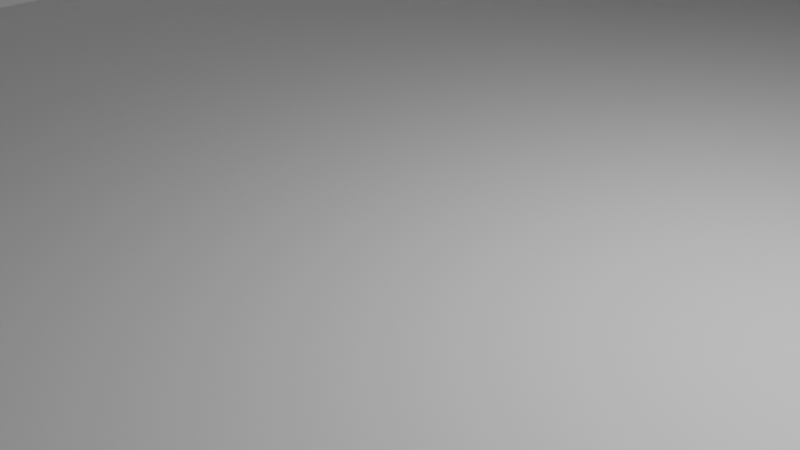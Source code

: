 # Source: racecourse.blend  (saved by Blender 3.0.42; exported with 4.5.12 LTS)
import bpy
from mathutils import Matrix  # noqa: F401  (used for matrix-valued properties, if any)

bpy.ops.wm.read_factory_settings(use_empty=True)
scene = bpy.context.scene
scene.name = 'Scene'

# ---- collections
col_collection = bpy.data.collections.new('Collection'); scene.collection.children.link(col_collection)

# ---- materials (node trees are filled in below, after node groups)
mat_material = bpy.data.materials.new('Material')
mat_material.alpha_threshold = 0.0
mat_material.use_transparent_shadow = False
mat_material.line_color = (0.0, 0.0, 0.0, 1.0)
mat_material_001 = bpy.data.materials.new('Material.001')
mat_material_001.alpha_threshold = 0.0
mat_material_001.use_transparent_shadow = False
mat_material_001.line_color = (0.0, 0.0, 0.0, 1.0)

# ---- material node trees
mat_material.use_nodes = True; mat_material.node_tree.nodes.clear()
_N = mat_material.node_tree.nodes; _L = mat_material.node_tree.links
n0 = _N.new('ShaderNodeOutputMaterial'); n0.name = 'Material Output'; n0.location = (300, 300)
n1 = _N.new('ShaderNodeBsdfPrincipled'); n1.name = 'Principled BSDF'; n1.location = (10, 300)
n1.distribution = 'GGX'
n1.subsurface_method = 'RANDOM_WALK_SKIN'
n1.inputs[2].default_value = 0.4
n1.inputs[3].default_value = 1.45
n1.inputs[27].default_value = (0.0, 0.0, 0.0, 1.0)
n1.inputs[28].default_value = 1.0
_L.new(n1.outputs[0], n0.inputs[0])
n0.is_active_output = True
mat_material_001.use_nodes = True; mat_material_001.node_tree.nodes.clear()
_N = mat_material_001.node_tree.nodes; _L = mat_material_001.node_tree.links
n0 = _N.new('ShaderNodeOutputMaterial'); n0.name = 'Material Output'; n0.location = (300, 300)
n1 = _N.new('ShaderNodeBsdfPrincipled'); n1.name = 'Principled BSDF'; n1.location = (10, 300)
n1.distribution = 'GGX'
n1.subsurface_method = 'RANDOM_WALK_SKIN'
n1.inputs[2].default_value = 0.4
n1.inputs[3].default_value = 1.45
n1.inputs[27].default_value = (0.0, 0.0, 0.0, 1.0)
n1.inputs[28].default_value = 1.0
_L.new(n1.outputs[0], n0.inputs[0])
n0.is_active_output = True

# ---- world
world_world = bpy.data.worlds.new('World'); scene.world = world_world
world_world.use_nodes = True; world_world.node_tree.nodes.clear()
_N = world_world.node_tree.nodes; _L = world_world.node_tree.links
n0 = _N.new('ShaderNodeOutputWorld'); n0.name = 'World Output'; n0.location = (300, 300)
n1 = _N.new('ShaderNodeBackground'); n1.name = 'Background'; n1.location = (10, 300)
n1.inputs[0].default_value = (0.05088, 0.05088, 0.05088, 1.0)
_L.new(n1.outputs[0], n0.inputs[0])
n0.is_active_output = True
world_world.color = (0.05088, 0.05088, 0.05088)
world_world.use_sun_shadow = False
world_world.sun_shadow_jitter_overblur = 0.0

# ---- cameras
cam_camera = bpy.data.cameras.new('Camera')
cam_camera.clip_end = 100.0
cam_camera.ortho_scale = 7.314

# ---- lights
light_light = bpy.data.lights.new('Light', 'POINT')
light_light.transmission_factor = 0.0
light_light.energy = 1000.0
light_light.shadow_soft_size = 0.1
light_light.shadow_maximum_resolution = 0.006
light_light.use_absolute_resolution = True

# ---- meshes
me_cube = bpy.data.meshes.new('Cube')
me_cube.from_pydata([(10.6, 16.26, 0.0), (2.424, -105.9, 0.0), (10.6, -50.79, 0.0), (-17.89, -101.2, 0.0), (-10.26, 16.26, 0.0), (-10.26, -50.79, 0.0), (-10.26, -50.79, 0.0), (10.6, -50.79, 0.0), (-27.3, -142.1, 0.0), (-46.2, -133.3, 0.0), (-78.01, -170.4, 0.0), (-92.82, -155.7, 0.0), (-136.8, -186.6, 0.0), (-143.5, -166.8, 0.0), (-192.7, -187.1, 0.0), (-192.2, -166.3, 0.0), (-243.2, -173.6, -4.399), (-236.6, -153.8, -4.399), (-271.1, -149.8, -7.813), (-256.7, -134.7, -7.813), (-288.4, -123.4, -8.17), (-269.2, -115.2, -8.207), (-297.6, -88.15, -7.449), (-277.4, -83.02, -7.505), (-301.7, -54.87, -4.048), (-280.8, -53.53, -4.128), (-316.3, 6.52, -3.639), (-290.4, 18.18, -3.687), (-343.5, 41.21, 0.939), (-324.2, 60.59, 0.937), (-386.5, 46.24, 0.8921), (-388.1, 73.53, 0.904), (-429.4, 30.05, 0.7027), (-442.1, 54.22, 0.6728), (-446.1, -1.032, 0.4624), (-467.2, 16.27, 0.3705), (-456.2, -41.98, 0.168), (-481.0, -30.56, 0.02969), (-461.5, -78.34, 2.342), (-484.1, -93.82, 2.027), (-435.6, -112.8, 4.161), (-454.7, -132.3, 3.825), (-378.2, -129.9, 18.57), (-385.7, -153.1, 18.25), (-339.4, -130.5, 34.79), (-342.5, -154.7, 34.47), (-305.9, -122.0, 42.25), (-301.2, -145.9, 41.94), (-257.9, -98.87, 42.49), (-249.6, -121.8, 42.2), (-226.4, -67.01, 35.43), (-210.8, -85.7, 35.19), (-209.4, -15.07, 17.19), (-186.5, -23.43, 17.03), (-190.1, 34.23, 5.601), (-170.7, 19.42, 5.388), (-145.7, 62.56, 3.874), (-132.8, 41.91, 3.609), (-78.64, 74.79, -1.16), (-73.71, 50.91, -0.9186), (-20.03, 59.46, -0.5619), (-36.04, 41.08, -0.5364), (-17.89, -101.2, 8.231), (-10.26, 16.26, 8.231), (-10.26, -50.79, 8.231), (-10.26, -50.79, 8.231), (-46.2, -133.3, 8.231), (-92.82, -155.7, 8.231), (-143.5, -166.8, 8.231), (-192.2, -166.3, 8.231), (-236.6, -153.8, 3.832), (-256.7, -134.7, 0.4178), (-269.2, -115.2, 0.02369), (-277.4, -83.02, 0.7262), (-280.8, -53.53, 4.103), (-290.4, 20.17, 4.544), (-324.2, 62.58, 9.168), (-388.1, 75.52, 9.135), (-442.1, 56.21, 8.904), (-467.2, 18.26, 8.601), (-481.0, -30.56, 8.261), (-484.1, -93.82, 10.26), (-454.7, -132.3, 12.06), (-385.7, -153.1, 26.48), (-342.5, -154.7, 42.71), (-301.2, -145.9, 50.17), (-249.6, -121.8, 50.43), (-210.8, -85.7, 43.42), (-186.5, -23.43, 25.26), (-170.7, 19.42, 13.62), (-132.8, 41.91, 11.84), (-73.71, 50.91, 7.312), (-36.04, 41.08, 7.695), (10.6, 16.26, 7.266), (2.424, -105.9, 7.266), (10.6, -50.79, 7.266), (10.6, -50.79, 7.266), (-27.3, -142.1, 7.266), (-78.01, -170.4, 7.266), (-136.8, -186.6, 7.266), (-192.7, -187.1, 7.266), (-243.2, -173.6, 2.867), (-271.1, -149.8, -0.5472), (-461.5, -78.34, 9.608), (-435.6, -112.8, 11.43), (-378.2, -129.9, 25.84), (-339.4, -130.5, 42.06), (-305.9, -122.0, 49.51), (-257.9, -98.87, 49.76), (-226.4, -67.01, 42.7), (-209.4, -15.07, 24.45), (-186.5, 40.87, 12.87), (-142.1, 69.2, 11.14)], [], [(0, 4, 6, 2), (7, 5, 3, 1), (2, 6, 5, 7), (1, 3, 9, 8), (8, 9, 11, 10), (10, 11, 13, 12), (12, 13, 15, 14), (14, 15, 17, 16), (16, 17, 19, 18), (18, 19, 21, 20), (20, 21, 23, 22), (22, 23, 25, 24), (24, 25, 27, 26), (26, 27, 29, 28), (28, 29, 31, 30), (30, 31, 33, 32), (32, 33, 35, 34), (34, 35, 37, 36), (36, 37, 39, 38), (38, 39, 41, 40), (40, 41, 43, 42), (42, 43, 45, 44), (44, 45, 47, 46), (46, 47, 49, 48), (48, 49, 51, 50), (50, 51, 53, 52), (52, 53, 55, 54), (54, 55, 57, 56), (56, 57, 59, 58), (58, 59, 61, 60), (4, 0, 60, 61), (29, 27, 75, 76), (47, 45, 84, 85), (21, 19, 71, 72), (39, 37, 80, 81), (57, 55, 89, 90), (13, 11, 67, 68), (31, 29, 76, 77), (49, 47, 85, 86), (23, 21, 72, 73), (41, 39, 81, 82), (59, 57, 90, 91), (6, 4, 63, 65), (15, 13, 68, 69), (33, 31, 77, 78), (51, 49, 86, 87), (3, 5, 64, 62), (25, 23, 73, 74), (43, 41, 82, 83), (61, 59, 91, 92), (4, 61, 92, 63), (17, 15, 69, 70), (35, 33, 78, 79), (53, 51, 87, 88), (9, 3, 62, 66), (27, 25, 74, 75), (45, 43, 83, 84), (19, 17, 70, 71), (37, 35, 79, 80), (55, 53, 88, 89), (11, 9, 66, 67), (38, 40, 104, 103), (48, 50, 109, 108), (14, 16, 101, 100), (44, 46, 107, 106), (54, 56, 112, 111), (7, 1, 94, 96), (10, 12, 99, 98), (40, 42, 105, 104), (50, 52, 110, 109), (1, 8, 97, 94), (16, 18, 102, 101), (46, 48, 108, 107), (0, 2, 95, 93), (12, 14, 100, 99), (42, 44, 106, 105), (52, 54, 111, 110), (8, 10, 98, 97), (38, 103, 36), (18, 20, 102)])
_uv = me_cube.uv_layers.new(name='UVMap')
_uv.uv.foreach_set('vector', [0.625, 0.5, 0.875, 0.5, 0.875, 0.75, 0.625, 0.75, 0.625, 0.75, 0.875, 0.75, 0.875, 0.75, 0.625, 0.75, 0.625, 0.75, 0.875, 0.75, 0.875, 0.75, 0.625, 0.75, 0.625, 0.75, 0.875, 0.75, 0.875, 0.75, 0.625, 0.75, 0.625, 0.75, 0.875, 0.75, 0.875, 0.75, 0.625, 0.75, 0.625, 0.75, 0.875, 0.75, 0.875, 0.75, 0.625, 0.75, 0.625, 0.75, 0.875, 0.75, 0.875, 0.75, 0.625, 0.75, 0.625, 0.75, 0.875, 0.75, 0.875, 0.75, 0.625, 0.75, 0.625, 0.75, 0.875, 0.75, 0.875, 0.75, 0.625, 0.75, 0.625, 0.75, 0.875, 0.75, 0.875, 0.75, 0.625, 0.75, 0.625, 0.75, 0.875, 0.75, 0.875, 0.75, 0.625, 0.75, 0.625, 0.75, 0.875, 0.75, 0.875, 0.75, 0.625, 0.75, 0.625, 0.75, 0.875, 0.75, 0.875, 0.75, 0.625, 0.75, 0.625, 0.75, 0.875, 0.75, 0.875, 0.75, 0.625, 0.75, 0.625, 0.75, 0.875, 0.75, 0.875, 0.75, 0.625, 0.75, 0.625, 0.75, 0.875, 0.75, 0.875, 0.75, 0.625, 0.75, 0.625, 0.75, 0.875, 0.75, 0.875, 0.75, 0.625, 0.75, 0.625, 0.75, 0.875, 0.75, 0.875, 0.75, 0.625, 0.75, 0.625, 0.75, 0.875, 0.75, 0.875, 0.75, 0.625, 0.75, 0.625, 0.75, 0.875, 0.75, 0.875, 0.75, 0.625, 0.75, 0.625, 0.75, 0.875, 0.75, 0.875, 0.75, 0.625, 0.75, 0.625, 0.75, 0.875, 0.75, 0.875, 0.75, 0.625, 0.75, 0.625, 0.75, 0.875, 0.75, 0.875, 0.75, 0.625, 0.75, 0.625, 0.75, 0.875, 0.75, 0.875, 0.75, 0.625, 0.75, 0.625, 0.75, 0.875, 0.75, 0.875, 0.75, 0.625, 0.75, 0.625, 0.75, 0.875, 0.75, 0.875, 0.75, 0.625, 0.75, 0.625, 0.75, 0.875, 0.75, 0.875, 0.75, 0.625, 0.75, 0.625, 0.75, 0.875, 0.75, 0.875, 0.75, 0.625, 0.75, 0.625, 0.75, 0.875, 0.75, 0.875, 0.75, 0.625, 0.75, 0.625, 0.75, 0.875, 0.75, 0.875, 0.75, 0.625, 0.75, 0.875, 0.5, 0.625, 0.5, 0.625, 0.75, 0.875, 0.75, 0.875, 0.75, 0.875, 0.75, 0.875, 0.75, 0.875, 0.75, 0.875, 0.75, 0.875, 0.75, 0.875, 0.75, 0.875, 0.75, 0.875, 0.75, 0.875, 0.75, 0.875, 0.75, 0.875, 0.75, 0.875, 0.75, 0.875, 0.75, 0.875, 0.75, 0.875, 0.75, 0.875, 0.75, 0.875, 0.75, 0.875, 0.75, 0.875, 0.75, 0.875, 0.75, 0.875, 0.75, 0.875, 0.75, 0.875, 0.75, 0.875, 0.75, 0.875, 0.75, 0.875, 0.75, 0.875, 0.75, 0.875, 0.75, 0.875, 0.75, 0.875, 0.75, 0.875, 0.75, 0.875, 0.75, 0.875, 0.75, 0.875, 0.75, 0.875, 0.75, 0.875, 0.75, 0.875, 0.75, 0.875, 0.75, 0.875, 0.75, 0.875, 0.75, 0.875, 0.75, 0.875, 0.75, 0.875, 0.75, 0.875, 0.75, 0.875, 0.5, 0.875, 0.5, 0.875, 0.75, 0.875, 0.75, 0.875, 0.75, 0.875, 0.75, 0.875, 0.75, 0.875, 0.75, 0.875, 0.75, 0.875, 0.75, 0.875, 0.75, 0.875, 0.75, 0.875, 0.75, 0.875, 0.75, 0.875, 0.75, 0.875, 0.75, 0.875, 0.75, 0.875, 0.75, 0.875, 0.75, 0.875, 0.75, 0.875, 0.75, 0.875, 0.75, 0.875, 0.75, 0.875, 0.75, 0.875, 0.75, 0.875, 0.75, 0.875, 0.75, 0.875, 0.75, 0.875, 0.75, 0.875, 0.75, 0.875, 0.75, 0.875, 0.5, 0.875, 0.75, 0.875, 0.75, 0.875, 0.5, 0.875, 0.75, 0.875, 0.75, 0.875, 0.75, 0.875, 0.75, 0.875, 0.75, 0.875, 0.75, 0.875, 0.75, 0.875, 0.75, 0.875, 0.75, 0.875, 0.75, 0.875, 0.75, 0.875, 0.75, 0.875, 0.75, 0.875, 0.75, 0.875, 0.75, 0.875, 0.75, 0.875, 0.75, 0.875, 0.75, 0.875, 0.75, 0.875, 0.75, 0.875, 0.75, 0.875, 0.75, 0.875, 0.75, 0.875, 0.75, 0.875, 0.75, 0.875, 0.75, 0.875, 0.75, 0.875, 0.75, 0.875, 0.75, 0.875, 0.75, 0.875, 0.75, 0.875, 0.75, 0.875, 0.75, 0.875, 0.75, 0.875, 0.75, 0.875, 0.75, 0.875, 0.75, 0.875, 0.75, 0.875, 0.75, 0.875, 0.75, 0.625, 0.75, 0.625, 0.75, 0.625, 0.75, 0.625, 0.75, 0.625, 0.75, 0.625, 0.75, 0.625, 0.75, 0.625, 0.75, 0.625, 0.75, 0.625, 0.75, 0.625, 0.75, 0.625, 0.75, 0.625, 0.75, 0.625, 0.75, 0.625, 0.75, 0.625, 0.75, 0.625, 0.75, 0.625, 0.75, 0.625, 0.75, 0.625, 0.75, 0.625, 0.75, 0.625, 0.75, 0.625, 0.75, 0.625, 0.75, 0.625, 0.75, 0.625, 0.75, 0.625, 0.75, 0.625, 0.75, 0.625, 0.75, 0.625, 0.75, 0.625, 0.75, 0.625, 0.75, 0.625, 0.75, 0.625, 0.75, 0.625, 0.75, 0.625, 0.75, 0.625, 0.75, 0.625, 0.75, 0.625, 0.75, 0.625, 0.75, 0.625, 0.75, 0.625, 0.75, 0.625, 0.75, 0.625, 0.75, 0.625, 0.75, 0.625, 0.75, 0.625, 0.75, 0.625, 0.75, 0.625, 0.5, 0.625, 0.75, 0.625, 0.75, 0.625, 0.5, 0.625, 0.75, 0.625, 0.75, 0.625, 0.75, 0.625, 0.75, 0.625, 0.75, 0.625, 0.75, 0.625, 0.75, 0.625, 0.75, 0.625, 0.75, 0.625, 0.75, 0.625, 0.75, 0.625, 0.75, 0.625, 0.75, 0.625, 0.75, 0.625, 0.75, 0.625, 0.75, 0.625, 0.75, 0.625, 0.75, 0.625, 0.75, 0.625, 0.75, 0.625, 0.75, 0.625, 0.75])
me_cube.materials.append(mat_material)
me_cube.use_remesh_preserve_volume = False
me_cube.use_remesh_preserve_attributes = False
me_cube.use_mirror_vertex_groups = False
me_cube.update()
me_cube_001 = bpy.data.meshes.new('Cube.001')
me_cube_001.from_pydata([(11.23, -34.61, 6.789), (-10.75, -35.53, 6.789), (11.23, -34.61, 11.6), (-10.75, -35.53, 11.6)], [], [(0, 1, 3, 2)])
_uv = me_cube_001.uv_layers.new(name='UVMap')
_uv.uv.foreach_set('vector', [0.625, 0.5, 0.625, 0.75, 0.625, 0.75, 0.625, 0.5])
me_cube_001.materials.append(mat_material_001)
me_cube_001.use_remesh_preserve_volume = False
me_cube_001.use_remesh_preserve_attributes = False
me_cube_001.use_mirror_vertex_groups = False
me_cube_001.update()

# ---- objects
ob_course = bpy.data.objects.new('Course', me_cube)
ob_light = bpy.data.objects.new('Light', light_light)
ob_camera = bpy.data.objects.new('Camera', cam_camera)
ob_banner = bpy.data.objects.new('Banner', me_cube_001)

# ---- transforms, parenting, visibility, modifiers, constraints
ob_course.location = (0.0, 0.0, 0.0)
ob_course.lock_rotations_4d = False
ob_course.empty_display_type = 'ARROWS'
ob_course.lineart.crease_threshold = 0.0
ob_light.location = (4.076, 1.005, 5.904)
ob_light.rotation_euler = (0.6503, 0.05522, 1.866)
ob_light.lock_rotations_4d = False
ob_light.empty_display_type = 'ARROWS'
ob_light.color = (0.0, 0.0, 0.0, 0.0)
ob_light.lineart.crease_threshold = 0.0
ob_camera.location = (7.359, -6.926, 4.958)
ob_camera.rotation_euler = (1.109, 0.0, 0.8149)
ob_camera.lock_rotations_4d = False
ob_camera.empty_display_type = 'ARROWS'
ob_camera.color = (0.0, 0.0, 0.0, 0.0)
ob_camera.display_type = 'WIRE'
ob_camera.lineart.crease_threshold = 0.0
ob_banner.location = (0.0, 0.0, 0.0)
ob_banner.lock_rotations_4d = False
ob_banner.empty_display_type = 'ARROWS'
ob_banner.lineart.crease_threshold = 0.0

# ---- collection membership
col_collection.objects.link(ob_course)
col_collection.objects.link(ob_light)
col_collection.objects.link(ob_camera)
col_collection.objects.link(ob_banner)

# ---- scene / render settings (as saved in the file)
scene.camera = ob_camera
scene.frame_start = 1; scene.frame_end = 250; scene.frame_set(26)
scene.render.engine = 'BLENDER_EEVEE_NEXT'
scene.cycles.sampling_pattern = 'TABULATED_SOBOL'
scene.cycles.use_light_tree = False
scene.view_settings.view_transform = 'Filmic'
bpy.context.view_layer.update()
